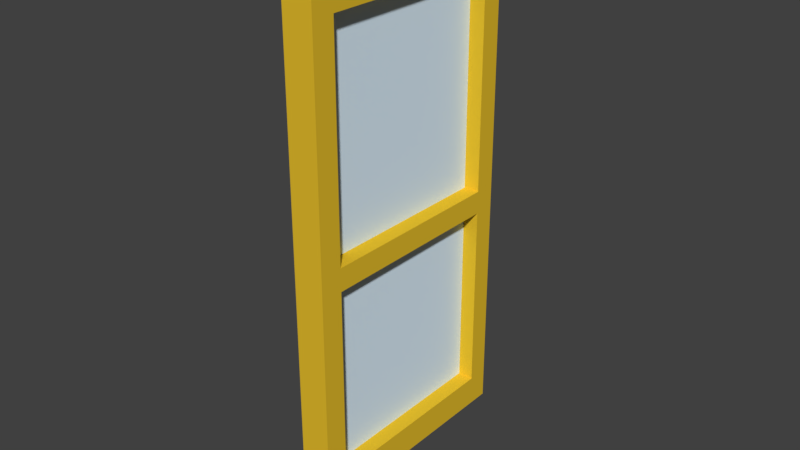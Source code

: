 # Source: T_R_07.blend  (saved by Blender 2.79.0; exported with 4.5.12 LTS)
import bpy
from mathutils import Matrix  # noqa: F401  (used for matrix-valued properties, if any)

bpy.ops.wm.read_factory_settings(use_empty=True)
scene = bpy.context.scene
scene.name = 'Scene'

# ---- collections
col_collection_7 = bpy.data.collections.new('Collection 7'); scene.collection.children.link(col_collection_7)

# ---- materials (node trees are filled in below, after node groups)
mat_material_009 = bpy.data.materials.new('Material.009')
mat_material_009.alpha_threshold = 0.0
mat_material_009.use_transparent_shadow = False
mat_material_009.diffuse_color = (0.855, 0.855, 0.855, 1.0)
mat_material_009.roughness = 0.5
mat_material_013 = bpy.data.materials.new('Material.013')
mat_material_013.alpha_threshold = 0.0
mat_material_013.use_transparent_shadow = False
mat_material_013.diffuse_color = (0.8, 0.5212, 0.02709, 1.0)
mat_material_013.roughness = 0.5
mat_material_020 = bpy.data.materials.new('Material.020')
mat_material_020.alpha_threshold = 0.0
mat_material_020.use_transparent_shadow = False
mat_material_020.diffuse_color = (0.8, 0.5212, 0.02709, 1.0)
mat_material_020.roughness = 0.5
mat_material_019 = bpy.data.materials.new('Material.019')
mat_material_019.alpha_threshold = 0.0
mat_material_019.use_transparent_shadow = False
mat_material_019.diffuse_color = (0.6632, 0.7604, 0.8, 1.0)
mat_material_019.roughness = 0.5
mat_material_018 = bpy.data.materials.new('Material.018')
mat_material_018.alpha_threshold = 0.0
mat_material_018.use_transparent_shadow = False
mat_material_018.diffuse_color = (0.7379, 0.8879, 1.0, 1.0)
mat_material_018.roughness = 0.5
mat_material_018.specular_intensity = 0.8

# ---- material node trees

# ---- world
world_world = bpy.data.worlds.new('World'); scene.world = world_world
world_world.color = (0.05088, 0.05088, 0.05088)
world_world.use_sun_shadow = False
world_world.sun_shadow_jitter_overblur = 0.0
world_world.cycles.sampling_method = 'MANUAL'

# ---- meshes
me_plane_032 = bpy.data.meshes.new('Plane.032')
me_plane_032.from_pydata([(-0.02454, -0.1379, -0.6341), (-0.02454, -0.1379, -0.419), (0.01442, -0.1379, -0.6341), (0.01442, -0.1379, -0.419), (-0.02454, -0.1379, -0.1867), (0.01442, -0.1379, -0.1867), (-0.02454, -0.3677, -0.6341), (-0.02454, -0.3677, -0.419), (0.01442, -0.3677, -0.419), (0.01442, -0.3677, -0.6341), (0.01442, -0.3677, -0.1867), (-0.02454, -0.3677, -0.1867), (0.01442, -0.1586, -0.1867), (0.01442, -0.1586, -0.419), (0.01442, -0.1586, -0.6341), (-0.02454, -0.1586, -0.419), (-0.02454, -0.1586, -0.1867), (-0.02454, -0.1586, -0.6341), (0.01442, -0.1379, -0.1636), (-0.02454, -0.1379, -0.1636), (0.01442, -0.3677, -0.1636), (-0.02454, -0.3677, -0.1636), (-0.02454, -0.1586, -0.1636), (0.01442, -0.1586, -0.1636), (0.01442, -0.3453, -0.419), (-0.02454, -0.3453, -0.419), (-0.02454, -0.3453, -0.6341), (0.01442, -0.3453, -0.1867), (0.01442, -0.3453, -0.6341), (-0.02454, -0.3453, -0.1867), (-0.02454, -0.3453, -0.1636), (0.01442, -0.3453, -0.1636), (-0.02454, -0.1379, -0.6045), (0.01442, -0.1379, -0.6045), (-0.02454, -0.3677, -0.6045), (0.01442, -0.3677, -0.6045), (-0.02454, -0.1586, -0.6045), (0.01442, -0.1586, -0.6045), (-0.02454, -0.3453, -0.6045), (0.01442, -0.3453, -0.6045), (-0.02454, -0.1379, -0.3969), (0.01442, -0.1379, -0.3969), (-0.02454, -0.3677, -0.3969), (0.01442, -0.3677, -0.3969), (-0.02454, -0.1586, -0.3969), (0.01442, -0.1586, -0.3969), (-0.02454, -0.3453, -0.3969), (0.01442, -0.3453, -0.3969)], [], [(47, 27, 10, 43), (3, 33, 32, 1), (33, 2, 0, 32), (39, 24, 8, 35), (35, 8, 7, 34), (42, 43, 10, 11), (46, 25, 7, 42), (30, 29, 11, 21), (38, 26, 6, 34), (26, 28, 9, 6), (0, 2, 14, 17), (32, 0, 17, 36), (19, 4, 16, 22), (40, 1, 15, 44), (33, 3, 13, 37), (41, 5, 12, 45), (5, 18, 23, 12), (11, 10, 20, 21), (27, 31, 20, 10), (12, 23, 31, 27), (17, 14, 28, 26), (36, 17, 26, 38), (22, 16, 29, 30), (44, 15, 25, 46), (46, 29, 27, 47), (38, 25, 24, 39), (14, 37, 39, 28), (2, 33, 37, 14), (1, 32, 36, 15), (25, 38, 34, 7), (9, 35, 34, 6), (28, 39, 35, 9), (3, 1, 40, 41), (13, 45, 47, 24), (36, 37, 13, 15), (3, 41, 45, 13), (4, 40, 44, 16), (29, 46, 42, 11), (7, 8, 43, 42), (4, 5, 41, 40), (24, 47, 43, 8), (44, 45, 12, 16), (30, 31, 23, 22), (47, 45, 44, 46), (39, 37, 36, 38), (19, 18, 5, 4), (21, 20, 31, 30), (12, 27, 29, 16), (24, 25, 15, 13), (23, 18, 19, 22)])
me_plane_032.polygons.foreach_set('material_index', [1, 1, 1, 1, 1, 1, 1, 1, 1, 1, 1, 1, 1, 1, 1, 1, 1, 1, 1, 1, 1, 1, 1, 1, 1, 1, 1, 1, 1, 1, 1, 1, 1, 1, 1, 1, 1, 1, 1, 1, 1, 1, 1, 1, 1, 1, 1, 1, 1, 1])
me_plane_032.materials.append(mat_material_009)
me_plane_032.materials.append(mat_material_013)
me_plane_032.use_remesh_preserve_volume = False
me_plane_032.use_remesh_preserve_attributes = False
me_plane_032.use_mirror_vertex_groups = False
me_plane_032.update()
me_cube_002 = bpy.data.meshes.new('Cube.002')
me_cube_002.from_pydata([(-4.132, -0.9331, -0.9342), (-4.132, -0.9331, 0.9793), (-4.132, -0.5886, -0.9342), (-4.132, -0.5886, 0.9793), (2.128, -0.9331, -0.9342), (2.128, -0.9331, 0.9793), (2.128, -0.5886, -0.9342), (2.128, -0.5886, 0.9793)], [], [(0, 1, 3, 2), (2, 3, 7, 6), (6, 7, 5, 4), (4, 5, 1, 0), (2, 6, 4, 0), (7, 3, 1, 5)])
me_cube_002.polygons.foreach_set('material_index', [2, 2, 2, 2, 2, 2])
me_cube_002.materials.append(mat_material_020)
me_cube_002.materials.append(mat_material_019)
me_cube_002.materials.append(mat_material_018)
me_cube_002.use_remesh_preserve_volume = False
me_cube_002.use_remesh_preserve_attributes = False
me_cube_002.use_mirror_vertex_groups = False
me_cube_002.update()

# ---- objects
ob_plane_012 = bpy.data.objects.new('Plane.012', me_plane_032)
ob_cube = bpy.data.objects.new('Cube', me_cube_002)

# ---- transforms, parenting, visibility, modifiers, constraints
ob_plane_012.location = (0.004007, -0.003929, 0.2168)
ob_plane_012.scale = (0.2581, 0.3359, 0.3359)
ob_plane_012.lineart.crease_threshold = 0.0
ob_cube.location = (0.0002027, -0.07747, 0.08175)
ob_cube.rotation_euler = (0.0, -0.0, 1.571)
ob_cube.scale = (0.01057, 0.002541, 0.07545)
ob_cube.lineart.crease_threshold = 0.0

# ---- collection membership
col_collection_7.objects.link(ob_plane_012)
col_collection_7.objects.link(ob_cube)

# ---- scene / render settings (as saved in the file)
scene.frame_start = 1; scene.frame_end = 250; scene.frame_set(0)
scene.render.engine = 'BLENDER_EEVEE_NEXT'
scene.render.resolution_percentage = 50
scene.render.dither_intensity = 0.0
scene.cycles.use_denoising = False
scene.cycles.samples = 128
scene.cycles.sampling_pattern = 'TABULATED_SOBOL'
scene.cycles.use_adaptive_sampling = False
scene.cycles.use_light_tree = False
scene.cycles.blur_glossy = 0.0
scene.cycles.sample_clamp_indirect = 0.0
scene.view_settings.view_transform = 'Standard'
bpy.context.view_layer.update()

# ---- added for rendering (the .blend has no active camera and no usable light): camera, sun
cam_auto = bpy.data.cameras.new('AutoCamera')
cam_auto.lens = 50.0
cam_auto.sensor_width = 36.0
cam_auto.clip_end = 1000.0
ob_auto_camera = bpy.data.objects.new('AutoCamera', cam_auto)
scene.collection.objects.link(ob_auto_camera)
ob_auto_camera.location = (0.187746, -0.310896, 0.230842)
ob_auto_camera.rotation_euler = (1.09748, -7.21219e-08, 0.694738)
scene.camera = ob_auto_camera
light_auto_sun = bpy.data.lights.new('AutoSun', 'SUN')
light_auto_sun.energy = 3.0
light_auto_sun.angle = 0.0523599
ob_auto_sun = bpy.data.objects.new('AutoSun', light_auto_sun)
scene.collection.objects.link(ob_auto_sun)
ob_auto_sun.rotation_euler = (0.872665, 0.174533, 0.523599)
bpy.context.view_layer.update()
